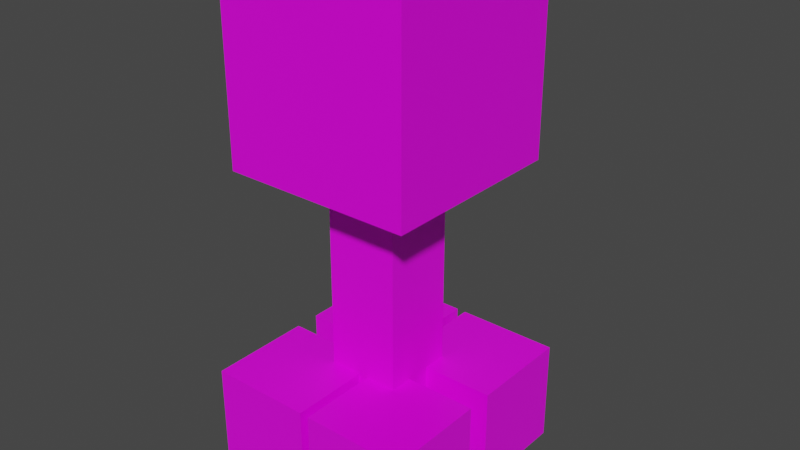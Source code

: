 # Source: char_walk.blend  (saved by Blender 2.82.7; exported with 4.5.12 LTS)
import bpy
from mathutils import Matrix  # noqa: F401  (used for matrix-valued properties, if any)

bpy.ops.wm.read_factory_settings(use_empty=True)
scene = bpy.context.scene
scene.name = 'Scene'

# ---- collections
col_collection = bpy.data.collections.new('Collection'); scene.collection.children.link(col_collection)

# ---- images (referenced by path relative to the original .blend; pixels are not part of the script)
import os
ASSET_DIR = os.environ.get("B2B_ASSET_DIR", "")  # directory of the original .blend (textures are referenced by path, not embedded)
HERE = os.path.dirname(os.path.abspath(__file__))  # packed textures are extracted next to this script under _unpacked/

def load_image(name, relpath, width, height, colorspace="sRGB"):
    """Load a texture the original file referenced (path relative to the .blend, or extracted next to this script)."""
    p = next((c for c in (os.path.join(HERE, relpath), os.path.join(ASSET_DIR, relpath)) if relpath and os.path.exists(c)), "")
    if p:
        img = bpy.data.images.load(p, check_existing=True)
        img.name = name
    else:  # same state as the original file: an image datablock whose file is absent (Cycles renders it pink)
        img = bpy.data.images.new(name, width, height)
        img.source = "FILE"
        img.filepath = "//" + (relpath or name)
    img.colorspace_settings.name = colorspace
    return img
img_creeper_texture_png_transparent_png = load_image('creeper-texture-png-transparent.png', 'creeper-texture-png-transparent.png', 1024, 1024, 'sRGB')

# ---- materials (node trees are filled in below, after node groups)
mat_material = bpy.data.materials.new('Material')
mat_material.alpha_threshold = 0.0
mat_material.use_transparent_shadow = False
mat_material.line_color = (0.0, 0.0, 0.0, 1.0)

# ---- material node trees
mat_material.use_nodes = True; mat_material.node_tree.nodes.clear()
_N = mat_material.node_tree.nodes; _L = mat_material.node_tree.links
n0 = _N.new('ShaderNodeOutputMaterial'); n0.name = 'Material Output'; n0.location = (300, 300)
n1 = _N.new('ShaderNodeBsdfPrincipled'); n1.name = 'Principled BSDF'; n1.location = (10, 300)
n1.distribution = 'GGX'
n1.subsurface_method = 'BURLEY'
n1.inputs[2].default_value = 0.4
n1.inputs[3].default_value = 1.45
n1.inputs[27].default_value = (0.0, 0.0, 0.0, 1.0)
n1.inputs[28].default_value = 1.0
n2 = _N.new('ShaderNodeTexImage'); n2.name = 'Image Texture'; n2.location = (-280, 260)
n2.image = img_creeper_texture_png_transparent_png
_L.new(n1.outputs[0], n0.inputs[0])
_L.new(n2.outputs[0], n1.inputs[0])
n0.is_active_output = True

# ---- world
world_world = bpy.data.worlds.new('World'); scene.world = world_world
world_world.use_nodes = True; world_world.node_tree.nodes.clear()
_N = world_world.node_tree.nodes; _L = world_world.node_tree.links
n0 = _N.new('ShaderNodeOutputWorld'); n0.name = 'World Output'; n0.location = (300, 300)
n1 = _N.new('ShaderNodeBackground'); n1.name = 'Background'; n1.location = (10, 300)
n1.inputs[0].default_value = (0.05088, 0.05088, 0.05088, 1.0)
_L.new(n1.outputs[0], n0.inputs[0])
n0.is_active_output = True
world_world.color = (0.05088, 0.05088, 0.05088)
world_world.use_sun_shadow = False
world_world.sun_shadow_jitter_overblur = 0.0

# ---- meshes
me_cube = bpy.data.meshes.new('Cube')
me_cube.from_pydata([(1.0, 1.0, 1.0), (1.0, 1.0, -1.0), (1.0, -1.0, 1.0), (1.0, -1.0, -1.0), (-1.0, 1.0, 1.0), (-1.0, 1.0, -1.0), (-1.0, -1.0, 1.0), (-1.0, -1.0, -1.0)], [], [(0, 4, 6, 2), (3, 2, 6, 7), (7, 6, 4, 5), (5, 1, 3, 7), (1, 0, 2, 3), (5, 4, 0, 1)])
_uv = me_cube.uv_layers.new(name='UVMap')
_uv.uv.foreach_set('vector', [0.2356, 0.4972, 0.3548, 0.4972, 0.3548, 0.7472, 0.2356, 0.7472, 0.246, 0.5169, 0.2453, 0.7381, 0.1303, 0.7401, 0.1301, 0.5171, 0.375, 0.0, 0.625, 0.0, 0.625, 0.25, 0.375, 0.25, 0.2487, 0.5, 0.375, 0.5, 0.375, 0.75, 0.2487, 0.75, 0.2384, 0.5018, 0.3591, 0.5018, 0.3591, 0.7518, 0.2384, 0.7518, 0.375, 0.25, 0.4943, 0.25, 0.4943, 0.5, 0.375, 0.5])
me_cube.materials.append(mat_material)
me_cube.use_remesh_preserve_volume = False
me_cube.use_remesh_preserve_attributes = False
me_cube.use_mirror_vertex_groups = False
me_cube.update()
me_cube_001 = bpy.data.meshes.new('Cube.001')
me_cube_001.from_pydata([(-1.0, -1.0, -1.0), (-1.0, -1.0, 1.0), (-1.0, 1.0, -1.0), (-1.0, 1.0, 1.0), (1.0, -1.0, -1.0), (1.0, -1.0, 1.0), (1.0, 1.0, -1.0), (1.0, 1.0, 1.0)], [], [(0, 1, 3, 2), (2, 3, 7, 6), (6, 7, 5, 4), (4, 5, 1, 0), (2, 6, 4, 0), (7, 3, 1, 5)])
_uv = me_cube_001.uv_layers.new(name='UVMap')
_uv.uv.foreach_set('vector', [0.375, 0.0, 0.625, 0.0, 0.625, 0.25, 0.375, 0.25, 0.3606, 0.08414, 0.6106, 0.08414, 0.6106, 0.3341, 0.3606, 0.3341, 0.3281, 0.04568, 0.5781, 0.04568, 0.5781, 0.2957, 0.3281, 0.2957, 0.3317, 0.03606, 0.5817, 0.03606, 0.5817, 0.2861, 0.3317, 0.2861, 0.3065, 0.06491, 0.5565, 0.06491, 0.5565, 0.3149, 0.3065, 0.3149, 0.3401, 0.0601, 0.5901, 0.0601, 0.5901, 0.3101, 0.3401, 0.3101])
me_cube_001.materials.append(mat_material)
me_cube_001.use_remesh_fix_poles = True
me_cube_001.use_remesh_preserve_attributes = False
me_cube_001.use_mirror_vertex_groups = False
me_cube_001.update()
me_cube_002 = bpy.data.meshes.new('Cube.002')
me_cube_002.from_pydata([(-1.0, -1.0, -1.0), (-1.0, -1.0, 1.0), (-1.0, 1.0, -1.0), (-1.0, 1.0, 1.0), (1.0, -1.0, -1.0), (1.0, -1.0, 1.0), (1.0, 1.0, -1.0), (1.0, 1.0, 1.0)], [], [(0, 1, 3, 2), (2, 3, 7, 6), (6, 7, 5, 4), (4, 5, 1, 0), (2, 6, 4, 0), (7, 3, 1, 5)])
_uv = me_cube_002.uv_layers.new(name='UVMap')
_uv.uv.foreach_set('vector', [0.375, 0.0, 0.625, 0.0, 0.625, 0.25, 0.375, 0.25, 0.3438, 0.03125, 0.5938, 0.03125, 0.5938, 0.2813, 0.3438, 0.2813, 0.3377, 0.03606, 0.5877, 0.03606, 0.5877, 0.2861, 0.3377, 0.2861, 0.3125, 0.06491, 0.5625, 0.06491, 0.5625, 0.3149, 0.3125, 0.3149, 0.2668, 0.06971, 0.5168, 0.06971, 0.5168, 0.3197, 0.2668, 0.3197, 0.3245, 0.007214, 0.5745, 0.007214, 0.5745, 0.2572, 0.3245, 0.2572])
me_cube_002.materials.append(mat_material)
me_cube_002.use_remesh_fix_poles = True
me_cube_002.use_remesh_preserve_attributes = False
me_cube_002.use_mirror_vertex_groups = False
me_cube_002.update()
me_cube_003 = bpy.data.meshes.new('Cube.003')
me_cube_003.from_pydata([(-1.0, 3.49, -1.0), (-1.0, 1.49, -1.0), (-1.0, 3.49, 1.0), (1.0, 3.49, -1.0), (1.0, 1.49, -1.0), (1.0, 3.49, 1.0), (1.0, 1.49, 1.0), (-1.0, 1.49, 1.0)], [], [(1, 0, 3, 4), (0, 1, 7, 2), (3, 0, 2, 5), (4, 3, 5, 6), (6, 5, 2, 7), (1, 4, 6, 7)])
_uv = me_cube_003.uv_layers.new(name='UVMap')
_uv.uv.foreach_set('vector', [0.2814, 0.05264, 0.2814, 0.3026, 0.5314, 0.3026, 0.5314, 0.05264, 0.3279, 0.02018, 0.3279, 0.2702, 0.5779, 0.2702, 0.5779, 0.02018, 0.3237, 0.05557, 0.3237, 0.3056, 0.5737, 0.3056, 0.5737, 0.05557, 0.3176, 0.07183, 0.3176, 0.3218, 0.5676, 0.3218, 0.5676, 0.07183, 0.315, 0.0462, 0.315, 0.2962, 0.565, 0.2962, 0.565, 0.0462, 0.3531, 0.004458, 0.3531, 0.2545, 0.6031, 0.2545, 0.6031, 0.004458])
me_cube_003.materials.append(mat_material)
me_cube_003.use_remesh_fix_poles = True
me_cube_003.use_remesh_preserve_attributes = False
me_cube_003.use_mirror_vertex_groups = False
me_cube_003.update()
me_cube_004 = bpy.data.meshes.new('Cube.004')
me_cube_004.from_pydata([(-1.179, -1.0, -1.0), (-1.179, 1.0, -1.0), (-1.179, -1.0, 1.0), (-3.179, -1.0, -1.0), (-3.179, 1.0, -1.0), (-3.179, -1.0, 1.0), (-3.179, 1.0, 1.0), (-1.179, 1.0, 1.0)], [], [(1, 0, 3, 4), (0, 1, 7, 2), (3, 0, 2, 5), (4, 3, 5, 6), (6, 5, 2, 7), (1, 4, 6, 7)])
_uv = me_cube_004.uv_layers.new(name='UVMap')
_uv.uv.foreach_set('vector', [0.001222, 0.4964, 0.001222, 0.7464, 0.122, 0.7464, 0.122, 0.4964, 0.2684, 0.02538, 0.2684, 0.2754, 0.3839, 0.2754, 0.3839, 0.02538, 0.1251, 0.7475, 0.1251, 0.9975, 0.252, 0.9975, 0.252, 0.7475, 0.2354, 0.4975, 0.2354, 0.7475, 0.3497, 0.7475, 0.3497, 0.4975, 0.3446, 0.4467, 0.3446, 0.6967, 0.4703, 0.6967, 0.4703, 0.4467, 0.3154, 0.2551, 0.3154, 0.5051, 0.4385, 0.5051, 0.4385, 0.2551])
me_cube_004.materials.append(mat_material)
me_cube_004.use_remesh_fix_poles = True
me_cube_004.use_remesh_preserve_attributes = False
me_cube_004.use_mirror_vertex_groups = False
me_cube_004.update()
me_cube_005 = bpy.data.meshes.new('Cube.005')
me_cube_005.from_pydata([(-1.179, 3.49, -1.0), (-1.179, 1.49, -1.0), (-1.179, 3.49, 1.0), (-3.179, 3.49, -1.0), (-3.179, 1.49, -1.0), (-3.179, 3.49, 1.0), (-3.179, 1.49, 1.0), (-1.179, 1.49, 1.0)], [], [(1, 4, 3, 0), (0, 2, 7, 1), (3, 5, 2, 0), (4, 6, 5, 3), (6, 7, 2, 5), (1, 7, 6, 4)])
_uv = me_cube_005.uv_layers.new(name='UVMap')
_uv.uv.foreach_set('vector', [0.2921, 0.0601, 0.5421, 0.0601, 0.5421, 0.3101, 0.2921, 0.3101, 0.375, 0.0, 0.625, 0.0, 0.625, 0.25, 0.375, 0.25, 0.3401, 0.02645, 0.5901, 0.02645, 0.5901, 0.2764, 0.3401, 0.2764, 0.3017, 0.03366, 0.5517, 0.03366, 0.5517, 0.2837, 0.3017, 0.2837, 0.3233, 0.04808, 0.5733, 0.04808, 0.5733, 0.2981, 0.3233, 0.2981, 0.3209, 0.05289, 0.5709, 0.05289, 0.5709, 0.3029, 0.3209, 0.3029])
me_cube_005.materials.append(mat_material)
me_cube_005.use_remesh_fix_poles = True
me_cube_005.use_remesh_preserve_attributes = False
me_cube_005.use_mirror_vertex_groups = False
me_cube_005.update()
arm_armature = bpy.data.armatures.new('Armature')  # bones are not reproduced

# ---- objects
ob_cube = bpy.data.objects.new('Cube', me_cube)
ob_cube_001 = bpy.data.objects.new('Cube.001', me_cube_001)
ob_cube_002 = bpy.data.objects.new('Cube.002', me_cube_002)
ob_armature = bpy.data.objects.new('Armature', arm_armature)
ob_cube_003 = bpy.data.objects.new('Cube.003', me_cube_003)
ob_cube_004 = bpy.data.objects.new('Cube.004', me_cube_004)
ob_cube_005 = bpy.data.objects.new('Cube.005', me_cube_005)

# ---- transforms, parenting, visibility, modifiers, constraints
ob_cube.parent = ob_armature
ob_cube.location = (0.0, 0.0, 5.0)
ob_cube.scale = (1.179, 1.179, 1.179)
ob_cube.lock_rotations_4d = False
ob_cube.empty_display_type = 'ARROWS'
ob_cube.lineart.crease_threshold = 0.0
_vg = ob_cube.vertex_groups.new(name='head')
_vg.add([0, 1, 2, 3, 4, 5, 6, 7], 1.0, 'REPLACE')
_m = ob_cube.modifiers.new('Armature', 'ARMATURE')
_m.object = ob_armature
ob_cube_001.parent = ob_armature
ob_cube_001.location = (0.0, 0.0, 2.319)
ob_cube_001.scale = (0.456, 0.456, 1.72)
ob_cube_001.lineart.crease_threshold = 0.0
_vg = ob_cube_001.vertex_groups.new(name='spine')
_vg.add([0, 1, 2, 3, 4, 5, 6, 7], 1.0, 'REPLACE')
_m = ob_cube_001.modifiers.new('Armature', 'ARMATURE')
_m.object = ob_armature
ob_cube_002.parent = ob_armature
ob_cube_002.location = (0.6992, -0.7988, 0.6546)
ob_cube_002.scale = (0.6416, 0.6416, 0.6416)
ob_cube_002.lineart.crease_threshold = 0.0
_vg = ob_cube_002.vertex_groups.new(name='back-right')
_vg.add([0, 1, 2, 3, 4, 5, 6, 7], 1.0, 'REPLACE')
_m = ob_cube_002.modifiers.new('Armature', 'ARMATURE')
_m.object = ob_armature
ob_armature.location = (0.005418, 0.02324, -0.04703)
ob_armature.show_in_front = True
ob_armature.lineart.crease_threshold = 0.0
ob_cube_003.parent = ob_armature
ob_cube_003.location = (0.6992, -0.7988, 0.6546)
ob_cube_003.scale = (0.6416, 0.6416, 0.6416)
ob_cube_003.lineart.crease_threshold = 0.0
_vg = ob_cube_003.vertex_groups.new(name='front-right')
_vg.add([0, 1, 2, 3, 4, 5, 6, 7], 1.0, 'REPLACE')
_m = ob_cube_003.modifiers.new('Armature', 'ARMATURE')
_m.object = ob_armature
ob_cube_004.parent = ob_armature
ob_cube_004.location = (0.6992, -0.7988, 0.6546)
ob_cube_004.scale = (0.6416, 0.6416, 0.6416)
ob_cube_004.lineart.crease_threshold = 0.0
_vg = ob_cube_004.vertex_groups.new(name='back-left')
_vg.add([0, 1, 2, 3, 4, 5, 6, 7], 1.0, 'REPLACE')
_m = ob_cube_004.modifiers.new('Armature', 'ARMATURE')
_m.object = ob_armature
ob_cube_005.parent = ob_armature
ob_cube_005.location = (0.6992, -0.7988, 0.6546)
ob_cube_005.scale = (0.6416, 0.6416, 0.6416)
ob_cube_005.lineart.crease_threshold = 0.0
_vg = ob_cube_005.vertex_groups.new(name='front-left')
_vg.add([0, 1, 2, 3, 4, 5, 6, 7], 1.0, 'REPLACE')
_m = ob_cube_005.modifiers.new('Armature', 'ARMATURE')
_m.object = ob_armature

# ---- collection membership
col_collection.objects.link(ob_cube)
col_collection.objects.link(ob_cube_001)
col_collection.objects.link(ob_cube_002)
col_collection.objects.link(ob_armature)
col_collection.objects.link(ob_cube_003)
col_collection.objects.link(ob_cube_004)
col_collection.objects.link(ob_cube_005)

# ---- scene / render settings (as saved in the file)
scene.frame_start = 0; scene.frame_end = 10; scene.frame_set(6)
scene.render.engine = 'BLENDER_EEVEE_NEXT'
scene.cycles.use_denoising = False
scene.cycles.samples = 128
scene.cycles.sampling_pattern = 'TABULATED_SOBOL'
scene.cycles.use_adaptive_sampling = False
scene.cycles.use_light_tree = False
scene.view_settings.view_transform = 'Filmic'
bpy.context.view_layer.update()

# ---- added for rendering (the .blend has no active camera and no usable light): camera, sun
cam_auto = bpy.data.cameras.new('AutoCamera')
cam_auto.lens = 50.0
cam_auto.sensor_width = 36.0
cam_auto.clip_end = 1000.0
ob_auto_camera = bpy.data.objects.new('AutoCamera', cam_auto)
scene.collection.objects.link(ob_auto_camera)
ob_auto_camera.location = (7.19219, -8.38488, 8.70858)
ob_auto_camera.rotation_euler = (1.09748, -7.21219e-08, 0.694738)
scene.camera = ob_auto_camera
light_auto_sun = bpy.data.lights.new('AutoSun', 'SUN')
light_auto_sun.energy = 3.0
light_auto_sun.angle = 0.0523599
ob_auto_sun = bpy.data.objects.new('AutoSun', light_auto_sun)
scene.collection.objects.link(ob_auto_sun)
ob_auto_sun.rotation_euler = (0.872665, 0.174533, 0.523599)
bpy.context.view_layer.update()
